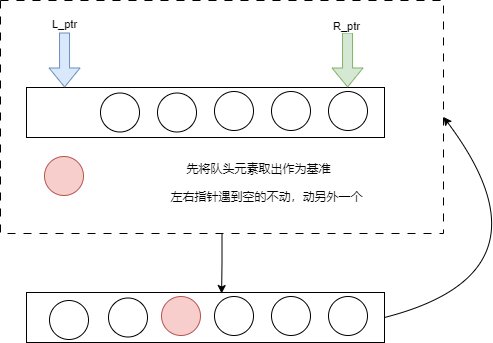

The diagram above was exported from draw.io. Its source (the exported page's mxGraphModel, read from the mxfile embedded in the PNG):
<mxGraphModel dx="1426" dy="785" grid="0" gridSize="10" guides="1" tooltips="1" connect="1" arrows="1" fold="1" page="1" pageScale="1" pageWidth="827" pageHeight="1169" background="#ffffff" math="0" shadow="0">
  <root>
    <mxCell id="0" />
    <mxCell id="1" parent="0" />
    <mxCell id="B8CgQBxa_zRsKiDRzxg0-15" value="" style="rounded=0;whiteSpace=wrap;html=1;dashed=1;dashPattern=8 8;" vertex="1" parent="1">
      <mxGeometry x="111" y="222" width="443" height="233" as="geometry" />
    </mxCell>
    <mxCell id="B8CgQBxa_zRsKiDRzxg0-1" value="" style="rounded=0;whiteSpace=wrap;html=1;" vertex="1" parent="1">
      <mxGeometry x="137" y="309" width="358" height="50" as="geometry" />
    </mxCell>
    <mxCell id="B8CgQBxa_zRsKiDRzxg0-2" value="" style="ellipse;whiteSpace=wrap;html=1;aspect=fixed;fillColor=#f8cecc;strokeColor=#b85450;" vertex="1" parent="1">
      <mxGeometry x="155" y="378" width="39" height="39" as="geometry" />
    </mxCell>
    <mxCell id="B8CgQBxa_zRsKiDRzxg0-3" value="" style="ellipse;whiteSpace=wrap;html=1;aspect=fixed;" vertex="1" parent="1">
      <mxGeometry x="211" y="314.5" width="39" height="39" as="geometry" />
    </mxCell>
    <mxCell id="B8CgQBxa_zRsKiDRzxg0-4" value="" style="ellipse;whiteSpace=wrap;html=1;aspect=fixed;" vertex="1" parent="1">
      <mxGeometry x="268" y="314.5" width="39" height="39" as="geometry" />
    </mxCell>
    <mxCell id="B8CgQBxa_zRsKiDRzxg0-5" value="" style="ellipse;whiteSpace=wrap;html=1;aspect=fixed;" vertex="1" parent="1">
      <mxGeometry x="325" y="313" width="39" height="39" as="geometry" />
    </mxCell>
    <mxCell id="B8CgQBxa_zRsKiDRzxg0-6" value="" style="ellipse;whiteSpace=wrap;html=1;aspect=fixed;" vertex="1" parent="1">
      <mxGeometry x="382" y="313" width="39" height="39" as="geometry" />
    </mxCell>
    <mxCell id="B8CgQBxa_zRsKiDRzxg0-8" value="" style="shape=flexArrow;endArrow=classic;html=1;rounded=0;entryX=0.095;entryY=0.04;entryDx=0;entryDy=0;entryPerimeter=0;fillColor=#dae8fc;strokeColor=#6c8ebf;" edge="1" parent="1">
      <mxGeometry width="50" height="50" relative="1" as="geometry">
        <mxPoint x="175" y="254" as="sourcePoint" />
        <mxPoint x="175.1099999999999" y="309" as="targetPoint" />
      </mxGeometry>
    </mxCell>
    <mxCell id="B8CgQBxa_zRsKiDRzxg0-12" value="L_ptr" style="edgeLabel;html=1;align=center;verticalAlign=middle;resizable=0;points=[];" vertex="1" connectable="0" parent="B8CgQBxa_zRsKiDRzxg0-8">
      <mxGeometry x="-0.0184" y="-3" relative="1" as="geometry">
        <mxPoint x="2" y="-36" as="offset" />
      </mxGeometry>
    </mxCell>
    <mxCell id="B8CgQBxa_zRsKiDRzxg0-9" value="" style="ellipse;whiteSpace=wrap;html=1;aspect=fixed;" vertex="1" parent="1">
      <mxGeometry x="439" y="313" width="39" height="39" as="geometry" />
    </mxCell>
    <mxCell id="B8CgQBxa_zRsKiDRzxg0-10" value="" style="shape=flexArrow;endArrow=classic;html=1;rounded=0;entryX=0.095;entryY=0.04;entryDx=0;entryDy=0;entryPerimeter=0;fillColor=#d5e8d4;strokeColor=#82b366;" edge="1" parent="1">
      <mxGeometry width="50" height="50" relative="1" as="geometry">
        <mxPoint x="458" y="254" as="sourcePoint" />
        <mxPoint x="458.1099999999999" y="309" as="targetPoint" />
      </mxGeometry>
    </mxCell>
    <mxCell id="B8CgQBxa_zRsKiDRzxg0-11" value="先将队头元素取出作为基准" style="text;html=1;align=center;verticalAlign=middle;whiteSpace=wrap;rounded=0;" vertex="1" parent="1">
      <mxGeometry x="275" y="376" width="189" height="30" as="geometry" />
    </mxCell>
    <mxCell id="B8CgQBxa_zRsKiDRzxg0-13" value="R_ptr" style="edgeLabel;html=1;align=center;verticalAlign=middle;resizable=0;points=[];" vertex="1" connectable="0" parent="1">
      <mxGeometry x="191.00400589198233" y="259.995945988162" as="geometry">
        <mxPoint x="265" y="-12" as="offset" />
      </mxGeometry>
    </mxCell>
    <mxCell id="B8CgQBxa_zRsKiDRzxg0-14" value="左右指针遇到空的不动，动另外一个" style="text;html=1;align=center;verticalAlign=middle;whiteSpace=wrap;rounded=0;" vertex="1" parent="1">
      <mxGeometry x="264" y="404" width="227" height="30" as="geometry" />
    </mxCell>
    <mxCell id="B8CgQBxa_zRsKiDRzxg0-19" value="" style="rounded=0;whiteSpace=wrap;html=1;" vertex="1" parent="1">
      <mxGeometry x="137" y="514" width="358" height="50" as="geometry" />
    </mxCell>
    <mxCell id="B8CgQBxa_zRsKiDRzxg0-20" value="" style="ellipse;whiteSpace=wrap;html=1;aspect=fixed;" vertex="1" parent="1">
      <mxGeometry x="160" y="522" width="39" height="39" as="geometry" />
    </mxCell>
    <mxCell id="B8CgQBxa_zRsKiDRzxg0-21" value="" style="ellipse;whiteSpace=wrap;html=1;aspect=fixed;" vertex="1" parent="1">
      <mxGeometry x="219" y="519.5" width="39" height="39" as="geometry" />
    </mxCell>
    <mxCell id="B8CgQBxa_zRsKiDRzxg0-22" value="" style="ellipse;whiteSpace=wrap;html=1;aspect=fixed;" vertex="1" parent="1">
      <mxGeometry x="325" y="518" width="39" height="39" as="geometry" />
    </mxCell>
    <mxCell id="B8CgQBxa_zRsKiDRzxg0-23" value="" style="ellipse;whiteSpace=wrap;html=1;aspect=fixed;" vertex="1" parent="1">
      <mxGeometry x="382" y="518" width="39" height="39" as="geometry" />
    </mxCell>
    <mxCell id="B8CgQBxa_zRsKiDRzxg0-24" value="" style="ellipse;whiteSpace=wrap;html=1;aspect=fixed;" vertex="1" parent="1">
      <mxGeometry x="439" y="518" width="39" height="39" as="geometry" />
    </mxCell>
    <mxCell id="B8CgQBxa_zRsKiDRzxg0-25" value="" style="ellipse;whiteSpace=wrap;html=1;aspect=fixed;fillColor=#f8cecc;strokeColor=#b85450;" vertex="1" parent="1">
      <mxGeometry x="272" y="518" width="39" height="39" as="geometry" />
    </mxCell>
    <mxCell id="B8CgQBxa_zRsKiDRzxg0-26" value="" style="endArrow=classic;html=1;rounded=0;exitX=1;exitY=0.5;exitDx=0;exitDy=0;entryX=1;entryY=0.5;entryDx=0;entryDy=0;curved=1;" edge="1" parent="1" source="B8CgQBxa_zRsKiDRzxg0-19" target="B8CgQBxa_zRsKiDRzxg0-15">
      <mxGeometry width="50" height="50" relative="1" as="geometry">
        <mxPoint x="367" y="465" as="sourcePoint" />
        <mxPoint x="417" y="415" as="targetPoint" />
        <Array as="points">
          <mxPoint x="671" y="494" />
        </Array>
      </mxGeometry>
    </mxCell>
    <mxCell id="B8CgQBxa_zRsKiDRzxg0-27" style="edgeStyle=orthogonalEdgeStyle;rounded=0;orthogonalLoop=1;jettySize=auto;html=1;exitX=0.5;exitY=1;exitDx=0;exitDy=0;entryX=0.545;entryY=0.02;entryDx=0;entryDy=0;entryPerimeter=0;" edge="1" parent="1" source="B8CgQBxa_zRsKiDRzxg0-15" target="B8CgQBxa_zRsKiDRzxg0-19">
      <mxGeometry relative="1" as="geometry" />
    </mxCell>
  </root>
</mxGraphModel>